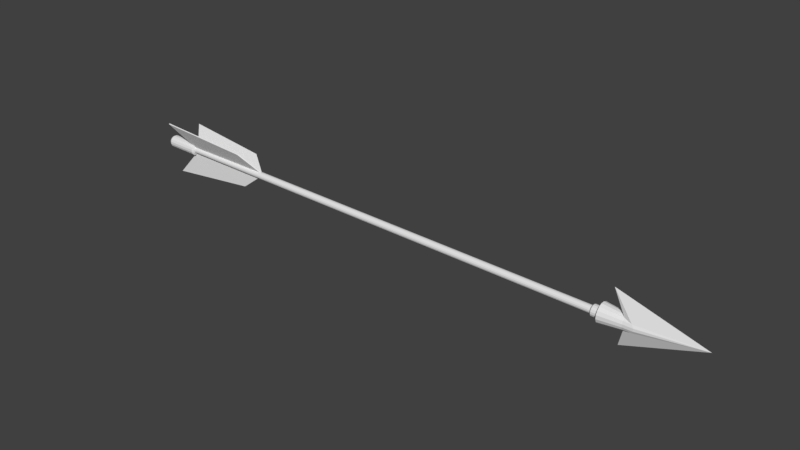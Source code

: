 # Source: Arrow_01.blend  (saved by Blender 2.79.0; exported with 4.5.12 LTS)
import bpy
from mathutils import Matrix  # noqa: F401  (used for matrix-valued properties, if any)

bpy.ops.wm.read_factory_settings(use_empty=True)
scene = bpy.context.scene
scene.name = 'Scene'

# ---- collections
col_collection_1 = bpy.data.collections.new('Collection 1'); scene.collection.children.link(col_collection_1)

# ---- world
world_world = bpy.data.worlds.new('World'); scene.world = world_world
world_world.color = (0.05088, 0.05088, 0.05088)
world_world.use_sun_shadow = False
world_world.sun_shadow_jitter_overblur = 0.0
world_world.cycles.sampling_method = 'MANUAL'

# ---- meshes
me_plane = bpy.data.meshes.new('Plane')
me_plane.from_pydata([(-0.5292, -0.9265, 0.01054), (1.029, -0.9265, 0.01054), (-0.9668, 0.5377, 0.7622), (0.6151, 0.01863, 0.4871), (-0.5292, -0.8991, -0.04296), (1.029, -0.8991, -0.04296), (-0.9668, 0.5652, 0.7087), (0.6151, 0.0461, 0.4336), (0.6151, -0.4485, -0.9533), (-0.9668, -0.1735, -1.472), (1.029, -0.9251, -0.008141), (-0.5292, -0.9251, -0.008141), (0.6151, -0.395, -0.9258), (-0.9668, -0.12, -1.445), (1.029, -0.8716, 0.01932), (-0.5292, -0.8716, 0.01932), (0.6151, -2.05, 0.0758), (-0.9668, -2.637, 0.09715), (1.029, -0.9933, 0.01598), (-0.5292, -0.9933, 0.01598), (0.6151, -2.053, 0.01575), (-0.9668, -2.64, 0.03709), (1.029, -0.9963, -0.04408), (-0.5292, -0.9963, -0.04408)], [], [(0, 2, 3, 1), (4, 5, 7, 6), (1, 3, 7, 5), (2, 0, 4, 6), (3, 2, 6, 7), (0, 1, 5, 4), (12, 13, 9, 8), (15, 13, 12, 14), (14, 12, 8, 10), (15, 14, 10, 11), (11, 10, 8, 9), (13, 15, 11, 9), (20, 21, 17, 16), (23, 21, 20, 22), (22, 20, 16, 18), (23, 22, 18, 19), (19, 18, 16, 17), (21, 23, 19, 17)])
me_plane.use_remesh_preserve_volume = False
me_plane.use_remesh_preserve_attributes = False
me_plane.use_mirror_vertex_groups = False
me_plane.update()
me_cylinder = bpy.data.meshes.new('Cylinder')
me_cylinder.from_pydata([(0.5108, 0.585, 23.69), (0.7258, 0.4959, 23.68), (-0.4405, 0.3856, -28.54), (0.4569, 0.3856, 22.87), (0.8903, 0.3314, 23.68), (0.9793, 0.1164, 23.68), (-0.2987, 0.3269, -28.54), (0.5987, 0.3269, 22.87), (0.9793, -0.1164, 23.68), (0.8903, -0.3314, 23.68), (-0.1903, 0.2185, -28.54), (0.7071, 0.2184, 22.87), (0.7258, -0.4959, 23.68), (0.5108, -0.585, 23.69), (-0.1316, 0.07671, -28.54), (0.7658, 0.07671, 22.87), (0.2781, -0.585, 23.69), (0.06316, -0.4959, 23.7), (-0.1316, -0.0767, -28.54), (0.7658, -0.07671, 22.87), (-0.1014, -0.3314, 23.7), (-0.1904, -0.1164, 23.7), (-0.1903, -0.2184, -28.54), (0.7071, -0.2184, 22.87), (-0.1904, 0.1164, 23.7), (-0.1014, 0.3314, 23.7), (-0.2987, -0.3269, -28.54), (0.5987, -0.3269, 22.87), (0.06316, 0.4959, 23.7), (0.2781, 0.585, 23.69), (-0.4405, -0.3856, -28.54), (0.4569, -0.3856, 22.87), (0.2671, 0.585, 23.06), (0.05217, 0.4959, 23.07), (-0.5938, -0.3856, -28.54), (0.3035, -0.3856, 22.88), (-0.1124, 0.3314, 23.07), (-0.2014, 0.1164, 23.07), (-0.7356, -0.3269, -28.53), (0.1618, -0.3269, 22.88), (-0.2014, -0.1164, 23.07), (-0.1124, -0.3314, 23.07), (-0.844, -0.2184, -28.53), (0.05336, -0.2184, 22.88), (0.05217, -0.4959, 23.07), (0.2671, -0.585, 23.06), (-0.9027, -0.0767, -28.53), (-0.005341, -0.07671, 22.88), (0.4998, -0.585, 23.06), (0.7148, -0.4959, 23.05), (-0.9027, 0.07671, -28.53), (-0.005341, 0.07671, 22.88), (0.8793, -0.3314, 23.05), (0.9683, -0.1164, 23.05), (-0.844, 0.2185, -28.53), (0.05336, 0.2184, 22.88), (0.9683, 0.1164, 23.05), (0.8793, 0.3314, 23.05), (-0.7356, 0.3269, -28.53), (0.1618, 0.3269, 22.88), (0.7148, 0.4959, 23.05), (0.4998, 0.585, 23.06), (-0.5938, 0.3856, -28.54), (0.3035, 0.3856, 22.88), (0.4991, 1.02, 23.86), (0.874, 0.8649, 23.85), (1.161, 0.5779, 23.85), (1.316, 0.2029, 23.85), (1.316, -0.2029, 23.85), (1.161, -0.5779, 23.85), (0.874, -0.8649, 23.85), (0.4991, -1.02, 23.86), (0.09328, -1.02, 23.87), (-0.2816, -0.8649, 23.88), (-0.5686, -0.5779, 23.88), (-0.7239, -0.2029, 23.88), (-0.7239, 0.2029, 23.88), (-0.5686, 0.5779, 23.88), (-0.2816, 0.8649, 23.88), (0.09329, 1.02, 23.87), (0.4855, 0.758, 26.26), (0.7641, 0.6426, 26.26), (0.9773, 0.4294, 26.25), (1.093, 0.1508, 26.25), (1.093, -0.1507, 26.25), (0.9773, -0.4293, 26.25), (0.7641, -0.6425, 26.26), (0.4855, -0.7579, 26.26), (0.184, -0.7579, 26.27), (-0.0945, -0.6425, 26.27), (-0.3077, -0.4293, 26.27), (-0.4231, -0.1507, 26.28), (-0.4231, 0.1508, 26.28), (-0.3077, 0.4294, 26.27), (-0.0945, 0.6426, 26.27), (0.184, 0.758, 26.27), (-0.3941, 0.6846, -28.67), (-0.1425, 0.5804, -28.67), (0.05005, 0.3878, -28.68), (0.1543, 0.1362, -28.68), (0.1543, -0.1362, -28.68), (0.05005, -0.3878, -28.68), (-0.1425, -0.5804, -28.67), (-0.3941, -0.6846, -28.67), (-0.6664, -0.6846, -28.67), (-0.918, -0.5804, -28.66), (-1.111, -0.3878, -28.66), (-1.215, -0.1362, -28.66), (-1.215, 0.1362, -28.66), (-1.111, 0.3878, -28.66), (-0.918, 0.5804, -28.66), (-0.6664, 0.6846, -28.67), (-0.4559, 0.6846, -32.22), (-0.2044, 0.5804, -32.22), (-0.0118, 0.3878, -32.22), (0.09241, 0.1362, -32.23), (0.09241, -0.1362, -32.23), (-0.0118, -0.3878, -32.22), (-0.2044, -0.5804, -32.22), (-0.4559, -0.6847, -32.22), (-0.7283, -0.6847, -32.21), (-0.9799, -0.5804, -32.21), (-1.172, -0.3878, -32.2), (-1.277, -0.1362, -32.2), (-1.277, 0.1362, -32.2), (-1.172, 0.3878, -32.2), (-0.9799, 0.5804, -32.21), (-0.7283, 0.6846, -32.21), (-0.4867, 0.5519, -32.46), (-0.2839, 0.4679, -32.47), (-0.1286, 0.3126, -32.47), (-0.04462, 0.1098, -32.47), (-0.04462, -0.1098, -32.47), (-0.1286, -0.3127, -32.47), (-0.2839, -0.4679, -32.47), (-0.4867, -0.5519, -32.46), (-0.7062, -0.5519, -32.46), (-0.909, -0.4679, -32.46), (-1.064, -0.3127, -32.45), (-1.148, -0.1098, -32.45), (-1.148, 0.1098, -32.45), (-1.064, 0.3126, -32.45), (-0.909, 0.4679, -32.46), (-0.7062, 0.5519, -32.46), (-0.5629, 0.1962, -32.78), (-0.4908, 0.1663, -32.78), (-0.4356, 0.1111, -32.78), (-0.4057, 0.039, -32.78), (-0.4057, -0.03907, -32.78), (-0.4356, -0.1112, -32.78), (-0.4908, -0.1664, -32.78), (-0.5629, -0.1963, -32.78), (-0.641, -0.1963, -32.78), (-0.7131, -0.1664, -32.78), (-0.7683, -0.1112, -32.77), (-0.7982, -0.03907, -32.77), (-0.7982, 0.039, -32.77), (-0.7683, 0.1111, -32.77), (-0.7131, 0.1663, -32.78), (-0.641, 0.1962, -32.78), (-0.6019, -3.291e-05, -32.78), (2.863, 2.364e-05, 25.69), (0.1132, 0.004575, 34.09), (-2.637, 0.009128, 24.86), (0.4855, 0.758, 27.1), (0.7641, 0.6426, 27.09), (0.7641, -0.6425, 27.09), (0.4855, -0.7579, 27.1), (0.184, -0.7579, 27.1), (-0.0945, -0.6425, 27.11), (-0.0945, 0.6426, 27.11), (0.184, 0.758, 27.1), (0.4855, 0.758, 27.32), (0.4855, -0.7579, 27.32), (0.184, -0.7579, 27.33), (0.184, 0.758, 27.33), (0.7641, 0.6426, 27.09), (0.7641, -0.6425, 27.09), (-0.0945, -0.6425, 27.11), (-0.0945, 0.6426, 27.11)], [(165, 176), (169, 178), (166, 177), (170, 179)], [(3, 7, 6, 2), (7, 11, 10, 6), (63, 59, 33, 32), (11, 15, 14, 10), (43, 39, 44, 41), (15, 19, 18, 14), (23, 19, 53, 52), (19, 23, 22, 18), (47, 43, 41, 40), (23, 27, 26, 22), (27, 23, 52, 49), (27, 31, 30, 26), (7, 3, 61, 60), (31, 35, 34, 30), (51, 47, 40, 37), (35, 39, 38, 34), (31, 27, 49, 48), (39, 43, 42, 38), (11, 7, 60, 57), (43, 47, 46, 42), (3, 63, 32, 61), (47, 51, 50, 46), (55, 51, 37, 36), (51, 55, 54, 50), (35, 31, 48, 45), (55, 59, 58, 54), (15, 11, 57, 56), (59, 63, 62, 58), (59, 55, 36, 33), (45, 48, 13, 16), (19, 15, 56, 53), (39, 35, 45, 44), (17, 16, 72, 73), (54, 58, 110, 109), (62, 63, 3, 2), (48, 49, 12, 13), (41, 44, 17, 20), (44, 45, 16, 17), (37, 40, 21, 24), (57, 60, 1, 4), (40, 41, 20, 21), (60, 61, 0, 1), (33, 36, 25, 28), (53, 56, 5, 8), (36, 37, 24, 25), (56, 57, 4, 5), (61, 32, 29, 0), (49, 52, 9, 12), (32, 33, 28, 29), (52, 53, 8, 9), (75, 74, 90, 91), (28, 25, 77, 78), (5, 4, 66, 67), (16, 13, 71, 72), (25, 24, 76, 77), (4, 1, 65, 66), (13, 12, 70, 71), (24, 21, 75, 76), (12, 9, 69, 70), (21, 20, 74, 75), (0, 29, 79, 64), (9, 8, 68, 69), (1, 0, 64, 65), (20, 17, 73, 74), (29, 28, 78, 79), (8, 5, 67, 68), (80, 95, 94, 93, 92, 91, 90, 89, 88, 87, 86, 85, 84, 83, 82, 81), (68, 67, 83, 84), (76, 75, 91, 92), (69, 68, 84, 85), (77, 76, 92, 93), (70, 69, 85, 86), (78, 77, 93, 94), (71, 70, 86, 87), (79, 78, 94, 95), (72, 71, 87, 88), (65, 64, 80, 81), (64, 79, 95, 80), (73, 72, 88, 89), (66, 65, 81, 82), (74, 73, 89, 90), (67, 66, 82, 83), (101, 102, 118, 117), (10, 14, 99, 98), (30, 34, 104, 103), (50, 54, 109, 108), (62, 2, 96, 111), (6, 10, 98, 97), (26, 30, 103, 102), (46, 50, 108, 107), (2, 6, 97, 96), (22, 26, 102, 101), (42, 46, 107, 106), (18, 22, 101, 100), (38, 42, 106, 105), (58, 62, 111, 110), (14, 18, 100, 99), (34, 38, 105, 104), (122, 123, 139, 138), (109, 110, 126, 125), (102, 103, 119, 118), (110, 111, 127, 126), (103, 104, 120, 119), (96, 97, 113, 112), (111, 96, 112, 127), (104, 105, 121, 120), (97, 98, 114, 113), (105, 106, 122, 121), (98, 99, 115, 114), (106, 107, 123, 122), (99, 100, 116, 115), (107, 108, 124, 123), (100, 101, 117, 116), (108, 109, 125, 124), (143, 128, 144, 159), (115, 116, 132, 131), (123, 124, 140, 139), (116, 117, 133, 132), (124, 125, 141, 140), (117, 118, 134, 133), (125, 126, 142, 141), (118, 119, 135, 134), (126, 127, 143, 142), (119, 120, 136, 135), (112, 113, 129, 128), (127, 112, 128, 143), (120, 121, 137, 136), (113, 114, 130, 129), (121, 122, 138, 137), (114, 115, 131, 130), (157, 158, 160), (136, 137, 153, 152), (129, 130, 146, 145), (137, 138, 154, 153), (130, 131, 147, 146), (138, 139, 155, 154), (131, 132, 148, 147), (139, 140, 156, 155), (132, 133, 149, 148), (140, 141, 157, 156), (133, 134, 150, 149), (141, 142, 158, 157), (134, 135, 151, 150), (142, 143, 159, 158), (135, 136, 152, 151), (128, 129, 145, 144), (150, 151, 160), (158, 159, 160), (151, 152, 160), (144, 145, 160), (159, 144, 160), (152, 153, 160), (145, 146, 160), (153, 154, 160), (146, 147, 160), (154, 155, 160), (147, 148, 160), (155, 156, 160), (148, 149, 160), (156, 157, 160), (149, 150, 160), (83, 82, 161), (84, 83, 161), (85, 84, 161), (91, 90, 163), (92, 91, 163), (93, 92, 163), (88, 87, 167, 168), (95, 94, 170, 171), (89, 88, 168, 169), (87, 86, 166, 167), (80, 95, 171, 164), (81, 80, 164, 165), (164, 171, 175, 172), (168, 167, 173, 174), (166, 86, 85), (81, 165, 82), (89, 169, 90), (170, 94, 93), (93, 163, 170), (163, 90, 169), (85, 161, 166), (161, 82, 165), (172, 175, 162), (170, 162, 175, 171), (164, 172, 162, 165), (173, 162, 174), (169, 168, 174, 162), (167, 166, 162, 173), (162, 163, 169), (162, 166, 161), (162, 161, 165), (162, 170, 163)])
me_cylinder.use_remesh_preserve_volume = False
me_cylinder.use_remesh_preserve_attributes = False
me_cylinder.use_mirror_vertex_groups = False
me_cylinder.update()

# ---- objects
ob_plane = bpy.data.objects.new('Plane', me_plane)
ob_cylinder = bpy.data.objects.new('Cylinder', me_cylinder)

# ---- transforms, parenting, visibility, modifiers, constraints
ob_plane.location = (-3.084, -0.001627, 0.2906)
ob_plane.rotation_euler = (1.571, -0.0, 0.0)
ob_plane.scale = (0.8254, 0.2414, 0.2414)
ob_plane.lineart.crease_threshold = 0.0
ob_cylinder.location = (0.0, 0.0, 0.0)
ob_cylinder.rotation_euler = (-1.344e-07, 1.571, 0.0)
ob_cylinder.scale = (0.1242, 0.1242, 0.1242)
ob_cylinder.lineart.crease_threshold = 0.0

# ---- collection membership
col_collection_1.objects.link(ob_plane)
col_collection_1.objects.link(ob_cylinder)

# ---- scene / render settings (as saved in the file)
scene.frame_start = 1; scene.frame_end = 250; scene.frame_set(1)
scene.render.engine = 'BLENDER_EEVEE_NEXT'
scene.render.resolution_percentage = 50
scene.render.dither_intensity = 0.0
scene.cycles.use_denoising = False
scene.cycles.samples = 128
scene.cycles.sampling_pattern = 'TABULATED_SOBOL'
scene.cycles.use_adaptive_sampling = False
scene.cycles.use_light_tree = False
scene.cycles.blur_glossy = 0.0
scene.cycles.sample_clamp_indirect = 0.0
scene.view_settings.view_transform = 'Standard'
bpy.context.view_layer.update()

# ---- added for rendering (the .blend has no active camera and no usable light): camera, sun
cam_auto = bpy.data.cameras.new('AutoCamera')
cam_auto.lens = 50.0
cam_auto.sensor_width = 36.0
cam_auto.clip_end = 1000.0
ob_auto_camera = bpy.data.objects.new('AutoCamera', cam_auto)
scene.collection.objects.link(ob_auto_camera)
ob_auto_camera.location = (7.81459, -9.19574, 6.22228)
ob_auto_camera.rotation_euler = (1.09748, -7.21219e-08, 0.694738)
scene.camera = ob_auto_camera
light_auto_sun = bpy.data.lights.new('AutoSun', 'SUN')
light_auto_sun.energy = 3.0
light_auto_sun.angle = 0.0523599
ob_auto_sun = bpy.data.objects.new('AutoSun', light_auto_sun)
scene.collection.objects.link(ob_auto_sun)
ob_auto_sun.rotation_euler = (0.872665, 0.174533, 0.523599)
bpy.context.view_layer.update()
